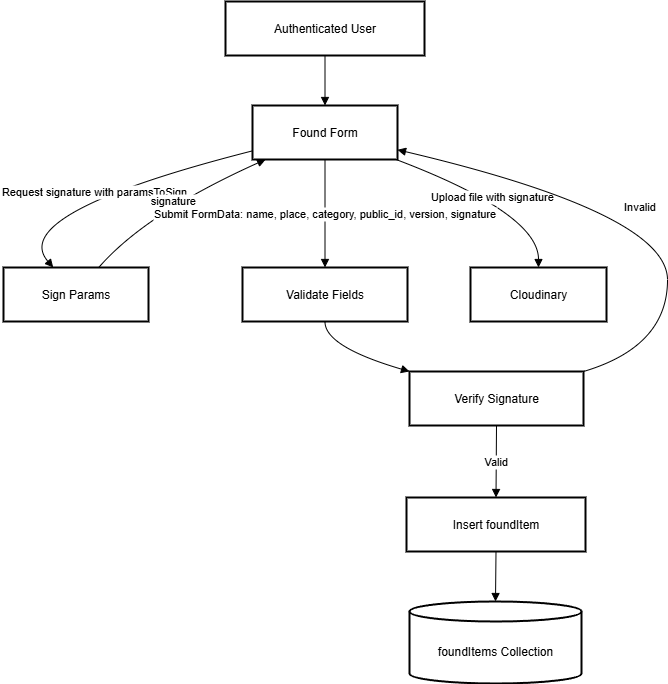

The diagram above was exported from draw.io. Its source (the exported page's mxGraphModel, read from the mxfile embedded in the PNG):
<mxGraphModel dx="1737" dy="1013" grid="1" gridSize="10" guides="1" tooltips="1" connect="1" arrows="1" fold="1" page="1" pageScale="1" pageWidth="850" pageHeight="1100" math="0" shadow="0">
  <root>
    <mxCell id="0" />
    <mxCell id="1" parent="0" />
    <mxCell id="jAzF7gh8OBVqlIjNCKkK-237" value="Authenticated User" style="whiteSpace=wrap;strokeWidth=2;" vertex="1" parent="1">
      <mxGeometry x="242" y="20" width="199" height="54" as="geometry" />
    </mxCell>
    <mxCell id="jAzF7gh8OBVqlIjNCKkK-238" value="Found Form" style="whiteSpace=wrap;strokeWidth=2;" vertex="1" parent="1">
      <mxGeometry x="269" y="124" width="145" height="54" as="geometry" />
    </mxCell>
    <mxCell id="jAzF7gh8OBVqlIjNCKkK-239" value="Sign Params" style="whiteSpace=wrap;strokeWidth=2;" vertex="1" parent="1">
      <mxGeometry x="20" y="286" width="145" height="54" as="geometry" />
    </mxCell>
    <mxCell id="jAzF7gh8OBVqlIjNCKkK-240" value="Verify Signature" style="whiteSpace=wrap;strokeWidth=2;" vertex="1" parent="1">
      <mxGeometry x="426" y="390" width="174" height="54" as="geometry" />
    </mxCell>
    <mxCell id="jAzF7gh8OBVqlIjNCKkK-241" value="Validate Fields" style="whiteSpace=wrap;strokeWidth=2;" vertex="1" parent="1">
      <mxGeometry x="259" y="286" width="165" height="54" as="geometry" />
    </mxCell>
    <mxCell id="jAzF7gh8OBVqlIjNCKkK-242" value="Insert foundItem" style="whiteSpace=wrap;strokeWidth=2;" vertex="1" parent="1">
      <mxGeometry x="423" y="516" width="179" height="54" as="geometry" />
    </mxCell>
    <mxCell id="jAzF7gh8OBVqlIjNCKkK-243" value="foundItems Collection" style="shape=cylinder3;boundedLbl=1;backgroundOutline=1;size=10;strokeWidth=2;whiteSpace=wrap;" vertex="1" parent="1">
      <mxGeometry x="426" y="620" width="172" height="82" as="geometry" />
    </mxCell>
    <mxCell id="jAzF7gh8OBVqlIjNCKkK-244" value="Cloudinary" style="whiteSpace=wrap;strokeWidth=2;" vertex="1" parent="1">
      <mxGeometry x="487" y="286" width="136" height="54" as="geometry" />
    </mxCell>
    <mxCell id="jAzF7gh8OBVqlIjNCKkK-245" value="" style="curved=1;startArrow=none;endArrow=block;exitX=0.5;exitY=1;entryX=0.5;entryY=0;rounded=0;" edge="1" parent="1" source="jAzF7gh8OBVqlIjNCKkK-237" target="jAzF7gh8OBVqlIjNCKkK-238">
      <mxGeometry relative="1" as="geometry">
        <Array as="points" />
      </mxGeometry>
    </mxCell>
    <mxCell id="jAzF7gh8OBVqlIjNCKkK-246" value="Request signature with paramsToSign" style="curved=1;startArrow=none;endArrow=block;exitX=0;exitY=0.84;entryX=0.34;entryY=-0.01;rounded=0;" edge="1" parent="1" source="jAzF7gh8OBVqlIjNCKkK-238" target="jAzF7gh8OBVqlIjNCKkK-239">
      <mxGeometry relative="1" as="geometry">
        <Array as="points">
          <mxPoint x="23" y="232" />
        </Array>
      </mxGeometry>
    </mxCell>
    <mxCell id="jAzF7gh8OBVqlIjNCKkK-247" value="signature" style="curved=1;startArrow=none;endArrow=block;exitX=0.66;exitY=-0.01;entryX=0.09;entryY=1;rounded=0;" edge="1" parent="1" source="jAzF7gh8OBVqlIjNCKkK-239" target="jAzF7gh8OBVqlIjNCKkK-238">
      <mxGeometry relative="1" as="geometry">
        <Array as="points">
          <mxPoint x="162" y="232" />
        </Array>
      </mxGeometry>
    </mxCell>
    <mxCell id="jAzF7gh8OBVqlIjNCKkK-248" value="Upload file with signature" style="curved=1;startArrow=none;endArrow=block;exitX=0.99;exitY=1;entryX=0.5;entryY=-0.01;rounded=0;" edge="1" parent="1" source="jAzF7gh8OBVqlIjNCKkK-238" target="jAzF7gh8OBVqlIjNCKkK-244">
      <mxGeometry relative="1" as="geometry">
        <Array as="points">
          <mxPoint x="555" y="232" />
        </Array>
      </mxGeometry>
    </mxCell>
    <mxCell id="jAzF7gh8OBVqlIjNCKkK-249" value="Submit FormData: name, place, category, public_id, version, signature" style="curved=1;startArrow=none;endArrow=block;exitX=0.5;exitY=1;entryX=0.5;entryY=-0.01;rounded=0;" edge="1" parent="1" source="jAzF7gh8OBVqlIjNCKkK-238" target="jAzF7gh8OBVqlIjNCKkK-241">
      <mxGeometry relative="1" as="geometry">
        <Array as="points" />
      </mxGeometry>
    </mxCell>
    <mxCell id="jAzF7gh8OBVqlIjNCKkK-250" value="" style="curved=1;startArrow=none;endArrow=block;exitX=0.5;exitY=0.99;entryX=0;entryY=0;rounded=0;" edge="1" parent="1" source="jAzF7gh8OBVqlIjNCKkK-241" target="jAzF7gh8OBVqlIjNCKkK-240">
      <mxGeometry relative="1" as="geometry">
        <Array as="points">
          <mxPoint x="341" y="365" />
        </Array>
      </mxGeometry>
    </mxCell>
    <mxCell id="jAzF7gh8OBVqlIjNCKkK-251" value="Valid" style="curved=1;startArrow=none;endArrow=block;exitX=0.5;exitY=0.99;entryX=0.5;entryY=0;rounded=0;" edge="1" parent="1" source="jAzF7gh8OBVqlIjNCKkK-240" target="jAzF7gh8OBVqlIjNCKkK-242">
      <mxGeometry relative="1" as="geometry">
        <Array as="points" />
      </mxGeometry>
    </mxCell>
    <mxCell id="jAzF7gh8OBVqlIjNCKkK-252" value="" style="curved=1;startArrow=none;endArrow=block;exitX=0.5;exitY=1;entryX=0.5;entryY=0;rounded=0;" edge="1" parent="1" source="jAzF7gh8OBVqlIjNCKkK-242" target="jAzF7gh8OBVqlIjNCKkK-243">
      <mxGeometry relative="1" as="geometry">
        <Array as="points" />
      </mxGeometry>
    </mxCell>
    <mxCell id="jAzF7gh8OBVqlIjNCKkK-253" value="Invalid" style="curved=1;startArrow=none;endArrow=block;exitX=1;exitY=0;entryX=1;entryY=0.82;rounded=0;" edge="1" parent="1" source="jAzF7gh8OBVqlIjNCKkK-240" target="jAzF7gh8OBVqlIjNCKkK-238">
      <mxGeometry relative="1" as="geometry">
        <Array as="points">
          <mxPoint x="684" y="365" />
          <mxPoint x="684" y="232" />
        </Array>
      </mxGeometry>
    </mxCell>
  </root>
</mxGraphModel>